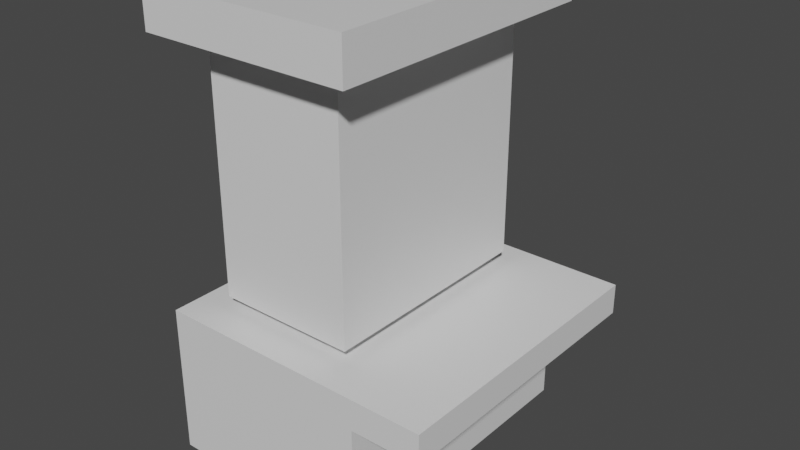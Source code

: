 # Source: Kiosk.blend  (saved by Blender 3.0.42; exported with 4.5.12 LTS)
import bpy
from mathutils import Matrix  # noqa: F401  (used for matrix-valued properties, if any)

bpy.ops.wm.read_factory_settings(use_empty=True)
scene = bpy.context.scene
scene.name = 'Scene'

# ---- collections
col_collection = bpy.data.collections.new('Collection'); scene.collection.children.link(col_collection)

# ---- materials (node trees are filled in below, after node groups)
mat_material = bpy.data.materials.new('Material')
mat_material.alpha_threshold = 0.0
mat_material.use_transparent_shadow = False
mat_material.line_color = (0.0, 0.0, 0.0, 1.0)

# ---- material node trees
mat_material.use_nodes = True; mat_material.node_tree.nodes.clear()
_N = mat_material.node_tree.nodes; _L = mat_material.node_tree.links
n0 = _N.new('ShaderNodeOutputMaterial'); n0.name = 'Material Output'; n0.location = (300, 300)
n1 = _N.new('ShaderNodeBsdfPrincipled'); n1.name = 'Principled BSDF'; n1.location = (10, 300)
n1.distribution = 'GGX'
n1.subsurface_method = 'RANDOM_WALK_SKIN'
n1.inputs[2].default_value = 0.4
n1.inputs[3].default_value = 1.45
n1.inputs[27].default_value = (0.0, 0.0, 0.0, 1.0)
n1.inputs[28].default_value = 1.0
_L.new(n1.outputs[0], n0.inputs[0])
n0.is_active_output = True

# ---- world
world_world = bpy.data.worlds.new('World'); scene.world = world_world
world_world.use_nodes = True; world_world.node_tree.nodes.clear()
_N = world_world.node_tree.nodes; _L = world_world.node_tree.links
n0 = _N.new('ShaderNodeOutputWorld'); n0.name = 'World Output'; n0.location = (300, 300)
n1 = _N.new('ShaderNodeBackground'); n1.name = 'Background'; n1.location = (10, 300)
n1.inputs[0].default_value = (0.05088, 0.05088, 0.05088, 1.0)
_L.new(n1.outputs[0], n0.inputs[0])
n0.is_active_output = True
world_world.color = (0.05088, 0.05088, 0.05088)
world_world.use_sun_shadow = False
world_world.sun_shadow_jitter_overblur = 0.0

# ---- meshes
me_kiosk = bpy.data.meshes.new('Kiosk')
me_kiosk.from_pydata([(0.3526, 0.5734, 1.997), (0.3526, 0.5734, 0.8394), (0.3526, -0.5734, 1.997), (0.3526, -0.5734, 0.8394), (-0.3526, 0.5734, 1.997), (-0.3526, 0.5734, 0.8394), (-0.3526, -0.5734, 1.997), (-0.3526, -0.5734, 0.8394), (0.5345, 0.7389, 2.287), (0.5345, 0.7389, 2.076), (0.5345, -0.7389, 2.287), (0.5345, -0.7389, 2.076), (-0.5345, 0.7389, 2.287), (-0.5345, 0.7389, 2.076), (-0.5345, -0.7389, 2.287), (-0.5345, -0.7389, 2.076), (0.5345, 0.7389, 0.7727), (0.5345, 0.7389, 0.01048), (0.5345, -0.7389, 0.7727), (0.5345, -0.7389, 0.01048), (-0.5345, 0.7389, 0.7727), (-0.5345, 0.7389, 0.01048), (-0.5345, -0.7389, 0.7727), (-0.5345, -0.7389, 0.01048), (0.5345, 0.7389, 0.6194), (-0.5345, -0.7389, 0.6194), (0.5345, -0.7389, 0.6194), (-0.5345, 0.7389, 0.6194), (0.8847, 0.7389, 0.7727), (0.8847, -0.7389, 0.7727), (0.8847, 0.7389, 0.6194), (0.8847, -0.7389, 0.6194)], [], [(0, 4, 6, 2), (3, 2, 6, 7), (7, 6, 4, 5), (5, 1, 3, 7), (1, 0, 2, 3), (5, 4, 0, 1), (8, 12, 14, 10), (11, 10, 14, 15), (15, 14, 12, 13), (13, 9, 11, 15), (9, 8, 10, 11), (13, 12, 8, 9), (16, 20, 22, 18), (26, 18, 22, 25), (25, 22, 20, 27), (21, 17, 19, 23), (26, 24, 30, 31), (27, 20, 16, 24), (21, 27, 24, 17), (17, 24, 26, 19), (23, 25, 27, 21), (19, 26, 25, 23), (30, 28, 29, 31), (16, 18, 29, 28), (18, 26, 31, 29), (24, 16, 28, 30)])
_uv = me_kiosk.uv_layers.new(name='UVMap')
_uv.uv.foreach_set('vector', [0.625, 0.5, 0.875, 0.5, 0.875, 0.75, 0.625, 0.75, 0.375, 0.75, 0.625, 0.75, 0.625, 1.0, 0.375, 1.0, 0.375, 0.0, 0.625, 0.0, 0.625, 0.25, 0.375, 0.25, 0.125, 0.5, 0.375, 0.5, 0.375, 0.75, 0.125, 0.75, 0.375, 0.5, 0.625, 0.5, 0.625, 0.75, 0.375, 0.75, 0.375, 0.25, 0.625, 0.25, 0.625, 0.5, 0.375, 0.5, 0.625, 0.5, 0.875, 0.5, 0.875, 0.75, 0.625, 0.75, 0.375, 0.75, 0.625, 0.75, 0.625, 1.0, 0.375, 1.0, 0.375, 0.0, 0.625, 0.0, 0.625, 0.25, 0.375, 0.25, 0.125, 0.5, 0.375, 0.5, 0.375, 0.75, 0.125, 0.75, 0.375, 0.5, 0.625, 0.5, 0.625, 0.75, 0.375, 0.75, 0.375, 0.25, 0.625, 0.25, 0.625, 0.5, 0.375, 0.5, 0.625, 0.5, 0.875, 0.5, 0.875, 0.75, 0.625, 0.75, 0.5747, 0.75, 0.625, 0.75, 0.625, 1.0, 0.5747, 1.0, 0.5747, 0.0, 0.625, 0.0, 0.625, 0.25, 0.5747, 0.25, 0.125, 0.5, 0.375, 0.5, 0.375, 0.75, 0.125, 0.75, 0.5747, 0.75, 0.5747, 0.5, 0.5747, 0.5, 0.5747, 0.75, 0.5747, 0.25, 0.625, 0.25, 0.625, 0.5, 0.5747, 0.5, 0.375, 0.25, 0.5747, 0.25, 0.5747, 0.5, 0.375, 0.5, 0.375, 0.5, 0.5747, 0.5, 0.5747, 0.75, 0.375, 0.75, 0.375, 0.0, 0.5747, 0.0, 0.5747, 0.25, 0.375, 0.25, 0.375, 0.75, 0.5747, 0.75, 0.5747, 1.0, 0.375, 1.0, 0.5747, 0.5, 0.625, 0.5, 0.625, 0.75, 0.5747, 0.75, 0.625, 0.5, 0.625, 0.75, 0.625, 0.75, 0.625, 0.5, 0.625, 0.75, 0.5747, 0.75, 0.5747, 0.75, 0.625, 0.75, 0.5747, 0.5, 0.625, 0.5, 0.625, 0.5, 0.5747, 0.5])
me_kiosk.materials.append(mat_material)
me_kiosk.use_remesh_preserve_volume = False
me_kiosk.use_remesh_preserve_attributes = False
me_kiosk.use_mirror_vertex_groups = False
me_kiosk.update()

# ---- objects
ob_kiosk = bpy.data.objects.new('Kiosk', me_kiosk)

# ---- transforms, parenting, visibility, modifiers, constraints
ob_kiosk.location = (0.0, 0.0, 0.0)
ob_kiosk.lock_rotations_4d = False
ob_kiosk.empty_display_type = 'ARROWS'
ob_kiosk.lineart.crease_threshold = 0.0

# ---- collection membership
col_collection.objects.link(ob_kiosk)

# ---- scene / render settings (as saved in the file)
scene.frame_start = 1; scene.frame_end = 250; scene.frame_set(1)
scene.render.engine = 'BLENDER_EEVEE_NEXT'
scene.cycles.sampling_pattern = 'TABULATED_SOBOL'
scene.cycles.use_light_tree = False
scene.view_settings.view_transform = 'Filmic'
bpy.context.view_layer.update()

# ---- added for rendering (the .blend has no active camera and no usable light): camera, sun
cam_auto = bpy.data.cameras.new('AutoCamera')
cam_auto.lens = 50.0
cam_auto.sensor_width = 36.0
cam_auto.clip_end = 1000.0
ob_auto_camera = bpy.data.objects.new('AutoCamera', cam_auto)
scene.collection.objects.link(ob_auto_camera)
ob_auto_camera.location = (3.00899, -3.40068, 3.41595)
ob_auto_camera.rotation_euler = (1.09748, -7.21219e-08, 0.694738)
scene.camera = ob_auto_camera
light_auto_sun = bpy.data.lights.new('AutoSun', 'SUN')
light_auto_sun.energy = 3.0
light_auto_sun.angle = 0.0523599
ob_auto_sun = bpy.data.objects.new('AutoSun', light_auto_sun)
scene.collection.objects.link(ob_auto_sun)
ob_auto_sun.rotation_euler = (0.872665, 0.174533, 0.523599)
bpy.context.view_layer.update()

